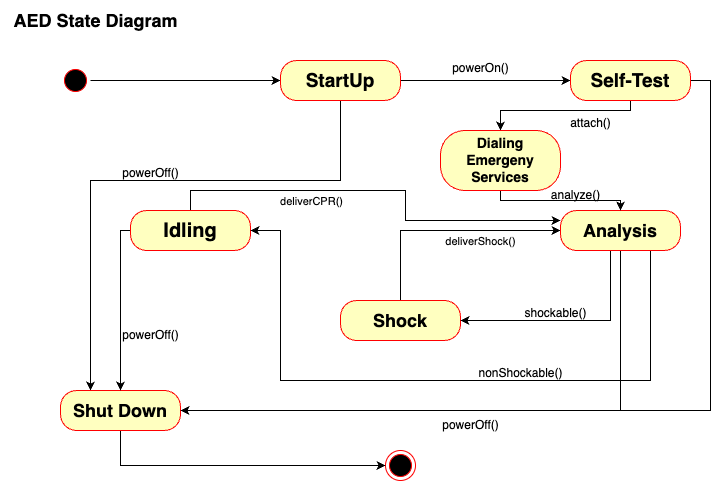

The diagram above was exported from draw.io. Its source (the exported page's mxGraphModel, read from the mxfile embedded in the PNG):
<mxGraphModel dx="1097" dy="757" grid="1" gridSize="10" guides="1" tooltips="1" connect="1" arrows="1" fold="1" page="1" pageScale="1" pageWidth="850" pageHeight="1100" background="none" math="0" shadow="0">
  <root>
    <mxCell id="0" />
    <mxCell id="1" parent="0" />
    <mxCell id="FFH23qHTp6-o5_6fP6wG-80" style="edgeStyle=orthogonalEdgeStyle;rounded=0;orthogonalLoop=1;jettySize=auto;html=1;entryX=0;entryY=0.5;entryDx=0;entryDy=0;" edge="1" parent="1" source="FFH23qHTp6-o5_6fP6wG-1" target="FFH23qHTp6-o5_6fP6wG-48">
      <mxGeometry relative="1" as="geometry" />
    </mxCell>
    <mxCell id="FFH23qHTp6-o5_6fP6wG-1" value="" style="ellipse;shape=startState;fillColor=#000000;strokeColor=#ff0000;" vertex="1" parent="1">
      <mxGeometry x="460" y="245" width="30" height="30" as="geometry" />
    </mxCell>
    <mxCell id="FFH23qHTp6-o5_6fP6wG-11" value="" style="ellipse;html=1;shape=endState;fillColor=#000000;strokeColor=#ff0000;" vertex="1" parent="1">
      <mxGeometry x="785" y="630" width="30" height="30" as="geometry" />
    </mxCell>
    <mxCell id="FFH23qHTp6-o5_6fP6wG-32" value="&lt;b&gt;&lt;font style=&quot;font-size: 18px;&quot;&gt;AED State Diagram&lt;/font&gt;&lt;/b&gt;" style="text;html=1;align=center;verticalAlign=middle;resizable=0;points=[];autosize=1;strokeColor=none;fillColor=none;" vertex="1" parent="1">
      <mxGeometry x="400" y="180" width="190" height="40" as="geometry" />
    </mxCell>
    <mxCell id="FFH23qHTp6-o5_6fP6wG-63" style="edgeStyle=orthogonalEdgeStyle;rounded=0;orthogonalLoop=1;jettySize=auto;html=1;exitX=1;exitY=0.5;exitDx=0;exitDy=0;entryX=0;entryY=0.5;entryDx=0;entryDy=0;" edge="1" parent="1" source="FFH23qHTp6-o5_6fP6wG-48" target="FFH23qHTp6-o5_6fP6wG-58">
      <mxGeometry relative="1" as="geometry" />
    </mxCell>
    <mxCell id="FFH23qHTp6-o5_6fP6wG-74" style="edgeStyle=orthogonalEdgeStyle;rounded=0;orthogonalLoop=1;jettySize=auto;html=1;exitX=0.5;exitY=1;exitDx=0;exitDy=0;entryX=0.25;entryY=0;entryDx=0;entryDy=0;" edge="1" parent="1" source="FFH23qHTp6-o5_6fP6wG-48" target="FFH23qHTp6-o5_6fP6wG-50">
      <mxGeometry relative="1" as="geometry">
        <Array as="points">
          <mxPoint x="740" y="360" />
          <mxPoint x="490" y="360" />
        </Array>
      </mxGeometry>
    </mxCell>
    <mxCell id="FFH23qHTp6-o5_6fP6wG-48" value="&lt;b&gt;&lt;font style=&quot;font-size: 19px;&quot;&gt;StartUp&lt;/font&gt;&lt;/b&gt;" style="rounded=1;whiteSpace=wrap;html=1;arcSize=40;fontColor=#000000;fillColor=#ffffc0;strokeColor=#ff0000;" vertex="1" parent="1">
      <mxGeometry x="680" y="240" width="120" height="40" as="geometry" />
    </mxCell>
    <mxCell id="FFH23qHTp6-o5_6fP6wG-81" style="edgeStyle=orthogonalEdgeStyle;rounded=0;orthogonalLoop=1;jettySize=auto;html=1;exitX=0.5;exitY=1;exitDx=0;exitDy=0;entryX=0;entryY=0.5;entryDx=0;entryDy=0;" edge="1" parent="1" source="FFH23qHTp6-o5_6fP6wG-50" target="FFH23qHTp6-o5_6fP6wG-11">
      <mxGeometry relative="1" as="geometry" />
    </mxCell>
    <mxCell id="FFH23qHTp6-o5_6fP6wG-50" value="&lt;b&gt;&lt;font style=&quot;font-size: 18px;&quot;&gt;Shut Down&lt;/font&gt;&lt;/b&gt;" style="rounded=1;whiteSpace=wrap;html=1;arcSize=40;fontColor=#000000;fillColor=#ffffc0;strokeColor=#ff0000;" vertex="1" parent="1">
      <mxGeometry x="460" y="570" width="120" height="40" as="geometry" />
    </mxCell>
    <mxCell id="FFH23qHTp6-o5_6fP6wG-72" style="edgeStyle=orthogonalEdgeStyle;rounded=0;orthogonalLoop=1;jettySize=auto;html=1;exitX=0;exitY=0.5;exitDx=0;exitDy=0;entryX=0.5;entryY=0;entryDx=0;entryDy=0;" edge="1" parent="1" source="FFH23qHTp6-o5_6fP6wG-52" target="FFH23qHTp6-o5_6fP6wG-50">
      <mxGeometry relative="1" as="geometry">
        <Array as="points">
          <mxPoint x="520" y="410" />
        </Array>
      </mxGeometry>
    </mxCell>
    <mxCell id="FFH23qHTp6-o5_6fP6wG-79" style="edgeStyle=orthogonalEdgeStyle;rounded=0;orthogonalLoop=1;jettySize=auto;html=1;exitX=0.5;exitY=0;exitDx=0;exitDy=0;entryX=0;entryY=0.25;entryDx=0;entryDy=0;" edge="1" parent="1" source="FFH23qHTp6-o5_6fP6wG-52" target="FFH23qHTp6-o5_6fP6wG-56">
      <mxGeometry relative="1" as="geometry" />
    </mxCell>
    <mxCell id="FFH23qHTp6-o5_6fP6wG-85" value="deliverCPR()" style="edgeLabel;html=1;align=center;verticalAlign=middle;resizable=0;points=[];" vertex="1" connectable="0" parent="FFH23qHTp6-o5_6fP6wG-79">
      <mxGeometry x="-0.6015" y="-6" relative="1" as="geometry">
        <mxPoint x="56" y="4" as="offset" />
      </mxGeometry>
    </mxCell>
    <mxCell id="FFH23qHTp6-o5_6fP6wG-52" value="&lt;b&gt;&lt;font style=&quot;font-size: 20px;&quot;&gt;Idling&lt;/font&gt;&lt;/b&gt;" style="rounded=1;whiteSpace=wrap;html=1;arcSize=40;fontColor=#000000;fillColor=#ffffc0;strokeColor=#ff0000;" vertex="1" parent="1">
      <mxGeometry x="530" y="390" width="120" height="40" as="geometry" />
    </mxCell>
    <mxCell id="FFH23qHTp6-o5_6fP6wG-67" style="edgeStyle=orthogonalEdgeStyle;rounded=0;orthogonalLoop=1;jettySize=auto;html=1;exitX=0.5;exitY=0;exitDx=0;exitDy=0;entryX=0;entryY=0.5;entryDx=0;entryDy=0;" edge="1" parent="1" source="FFH23qHTp6-o5_6fP6wG-54" target="FFH23qHTp6-o5_6fP6wG-56">
      <mxGeometry relative="1" as="geometry" />
    </mxCell>
    <mxCell id="FFH23qHTp6-o5_6fP6wG-89" value="deliverShock()" style="edgeLabel;html=1;align=center;verticalAlign=middle;resizable=0;points=[];" vertex="1" connectable="0" parent="FFH23qHTp6-o5_6fP6wG-67">
      <mxGeometry x="0.4819" y="-5" relative="1" as="geometry">
        <mxPoint x="-21" y="5" as="offset" />
      </mxGeometry>
    </mxCell>
    <mxCell id="FFH23qHTp6-o5_6fP6wG-54" value="&lt;font style=&quot;font-size: 18px;&quot;&gt;&lt;b&gt;Shock&lt;/b&gt;&lt;/font&gt;" style="rounded=1;whiteSpace=wrap;html=1;arcSize=40;fontColor=#000000;fillColor=#ffffc0;strokeColor=#ff0000;" vertex="1" parent="1">
      <mxGeometry x="740" y="480" width="120" height="40" as="geometry" />
    </mxCell>
    <mxCell id="FFH23qHTp6-o5_6fP6wG-66" style="edgeStyle=orthogonalEdgeStyle;rounded=0;orthogonalLoop=1;jettySize=auto;html=1;exitX=0.5;exitY=1;exitDx=0;exitDy=0;entryX=1;entryY=0.5;entryDx=0;entryDy=0;" edge="1" parent="1" source="FFH23qHTp6-o5_6fP6wG-56" target="FFH23qHTp6-o5_6fP6wG-54">
      <mxGeometry relative="1" as="geometry">
        <Array as="points">
          <mxPoint x="1010" y="430" />
          <mxPoint x="1010" y="500" />
        </Array>
      </mxGeometry>
    </mxCell>
    <mxCell id="FFH23qHTp6-o5_6fP6wG-68" style="edgeStyle=orthogonalEdgeStyle;rounded=0;orthogonalLoop=1;jettySize=auto;html=1;exitX=0.75;exitY=1;exitDx=0;exitDy=0;entryX=1;entryY=0.5;entryDx=0;entryDy=0;" edge="1" parent="1" source="FFH23qHTp6-o5_6fP6wG-56" target="FFH23qHTp6-o5_6fP6wG-52">
      <mxGeometry relative="1" as="geometry">
        <Array as="points">
          <mxPoint x="1050" y="560" />
          <mxPoint x="680" y="560" />
          <mxPoint x="680" y="410" />
        </Array>
      </mxGeometry>
    </mxCell>
    <mxCell id="FFH23qHTp6-o5_6fP6wG-73" style="edgeStyle=orthogonalEdgeStyle;rounded=0;orthogonalLoop=1;jettySize=auto;html=1;exitX=0.5;exitY=1;exitDx=0;exitDy=0;entryX=1;entryY=0.5;entryDx=0;entryDy=0;" edge="1" parent="1" source="FFH23qHTp6-o5_6fP6wG-56" target="FFH23qHTp6-o5_6fP6wG-50">
      <mxGeometry relative="1" as="geometry" />
    </mxCell>
    <mxCell id="FFH23qHTp6-o5_6fP6wG-56" value="&lt;b&gt;&lt;font style=&quot;font-size: 18px;&quot;&gt;Analysis&lt;/font&gt;&lt;/b&gt;" style="rounded=1;whiteSpace=wrap;html=1;arcSize=40;fontColor=#000000;fillColor=#ffffc0;strokeColor=#ff0000;" vertex="1" parent="1">
      <mxGeometry x="960" y="390" width="120" height="40" as="geometry" />
    </mxCell>
    <mxCell id="FFH23qHTp6-o5_6fP6wG-71" style="edgeStyle=orthogonalEdgeStyle;rounded=0;orthogonalLoop=1;jettySize=auto;html=1;exitX=1;exitY=0.5;exitDx=0;exitDy=0;entryX=1;entryY=0.5;entryDx=0;entryDy=0;" edge="1" parent="1" source="FFH23qHTp6-o5_6fP6wG-58" target="FFH23qHTp6-o5_6fP6wG-50">
      <mxGeometry relative="1" as="geometry">
        <mxPoint x="700" y="610" as="targetPoint" />
        <Array as="points">
          <mxPoint x="1110" y="260" />
          <mxPoint x="1110" y="590" />
        </Array>
      </mxGeometry>
    </mxCell>
    <mxCell id="FFH23qHTp6-o5_6fP6wG-77" style="edgeStyle=orthogonalEdgeStyle;rounded=0;orthogonalLoop=1;jettySize=auto;html=1;exitX=0.5;exitY=1;exitDx=0;exitDy=0;entryX=0.5;entryY=0;entryDx=0;entryDy=0;" edge="1" parent="1" source="FFH23qHTp6-o5_6fP6wG-58" target="FFH23qHTp6-o5_6fP6wG-75">
      <mxGeometry relative="1" as="geometry">
        <Array as="points">
          <mxPoint x="1030" y="290" />
          <mxPoint x="900" y="290" />
        </Array>
      </mxGeometry>
    </mxCell>
    <mxCell id="FFH23qHTp6-o5_6fP6wG-58" value="&lt;b&gt;&lt;font style=&quot;font-size: 19px;&quot;&gt;Self-Test&lt;/font&gt;&lt;/b&gt;" style="rounded=1;whiteSpace=wrap;html=1;arcSize=40;fontColor=#000000;fillColor=#ffffc0;strokeColor=#ff0000;" vertex="1" parent="1">
      <mxGeometry x="970" y="240" width="120" height="40" as="geometry" />
    </mxCell>
    <mxCell id="FFH23qHTp6-o5_6fP6wG-64" value="powerOn()" style="text;html=1;align=center;verticalAlign=middle;resizable=0;points=[];autosize=1;strokeColor=none;fillColor=none;" vertex="1" parent="1">
      <mxGeometry x="840" y="232.5" width="80" height="30" as="geometry" />
    </mxCell>
    <mxCell id="FFH23qHTp6-o5_6fP6wG-78" style="edgeStyle=orthogonalEdgeStyle;rounded=0;orthogonalLoop=1;jettySize=auto;html=1;exitX=0.5;exitY=1;exitDx=0;exitDy=0;entryX=0.5;entryY=0;entryDx=0;entryDy=0;" edge="1" parent="1" source="FFH23qHTp6-o5_6fP6wG-75" target="FFH23qHTp6-o5_6fP6wG-56">
      <mxGeometry relative="1" as="geometry">
        <Array as="points">
          <mxPoint x="900" y="380" />
          <mxPoint x="1020" y="380" />
        </Array>
      </mxGeometry>
    </mxCell>
    <mxCell id="FFH23qHTp6-o5_6fP6wG-75" value="&lt;font style=&quot;font-size: 14px;&quot;&gt;&lt;b&gt;Dialing Emergeny Services&lt;/b&gt;&lt;/font&gt;" style="rounded=1;whiteSpace=wrap;html=1;arcSize=40;fontColor=#000000;fillColor=#ffffc0;strokeColor=#ff0000;" vertex="1" parent="1">
      <mxGeometry x="840" y="310" width="120" height="60" as="geometry" />
    </mxCell>
    <mxCell id="FFH23qHTp6-o5_6fP6wG-82" value="analyze()" style="text;html=1;align=center;verticalAlign=middle;resizable=0;points=[];autosize=1;strokeColor=none;fillColor=none;" vertex="1" parent="1">
      <mxGeometry x="940" y="360" width="70" height="30" as="geometry" />
    </mxCell>
    <mxCell id="FFH23qHTp6-o5_6fP6wG-83" value="shockable()" style="text;html=1;align=center;verticalAlign=middle;resizable=0;points=[];autosize=1;strokeColor=none;fillColor=none;" vertex="1" parent="1">
      <mxGeometry x="910" y="478" width="90" height="30" as="geometry" />
    </mxCell>
    <mxCell id="FFH23qHTp6-o5_6fP6wG-84" value="nonShockable()" style="text;html=1;align=center;verticalAlign=middle;resizable=0;points=[];autosize=1;strokeColor=none;fillColor=none;" vertex="1" parent="1">
      <mxGeometry x="865" y="538" width="110" height="30" as="geometry" />
    </mxCell>
    <mxCell id="FFH23qHTp6-o5_6fP6wG-90" value="attach()" style="text;html=1;align=center;verticalAlign=middle;resizable=0;points=[];autosize=1;strokeColor=none;fillColor=none;" vertex="1" parent="1">
      <mxGeometry x="960" y="288" width="60" height="30" as="geometry" />
    </mxCell>
    <mxCell id="FFH23qHTp6-o5_6fP6wG-92" value="powerOff()" style="text;html=1;align=center;verticalAlign=middle;resizable=0;points=[];autosize=1;strokeColor=none;fillColor=none;" vertex="1" parent="1">
      <mxGeometry x="510" y="338" width="80" height="30" as="geometry" />
    </mxCell>
    <mxCell id="FFH23qHTp6-o5_6fP6wG-93" value="powerOff()" style="text;html=1;align=center;verticalAlign=middle;resizable=0;points=[];autosize=1;strokeColor=none;fillColor=none;" vertex="1" parent="1">
      <mxGeometry x="510" y="500" width="80" height="30" as="geometry" />
    </mxCell>
    <mxCell id="FFH23qHTp6-o5_6fP6wG-94" value="powerOff()" style="text;html=1;align=center;verticalAlign=middle;resizable=0;points=[];autosize=1;strokeColor=none;fillColor=none;" vertex="1" parent="1">
      <mxGeometry x="830" y="590" width="80" height="30" as="geometry" />
    </mxCell>
  </root>
</mxGraphModel>